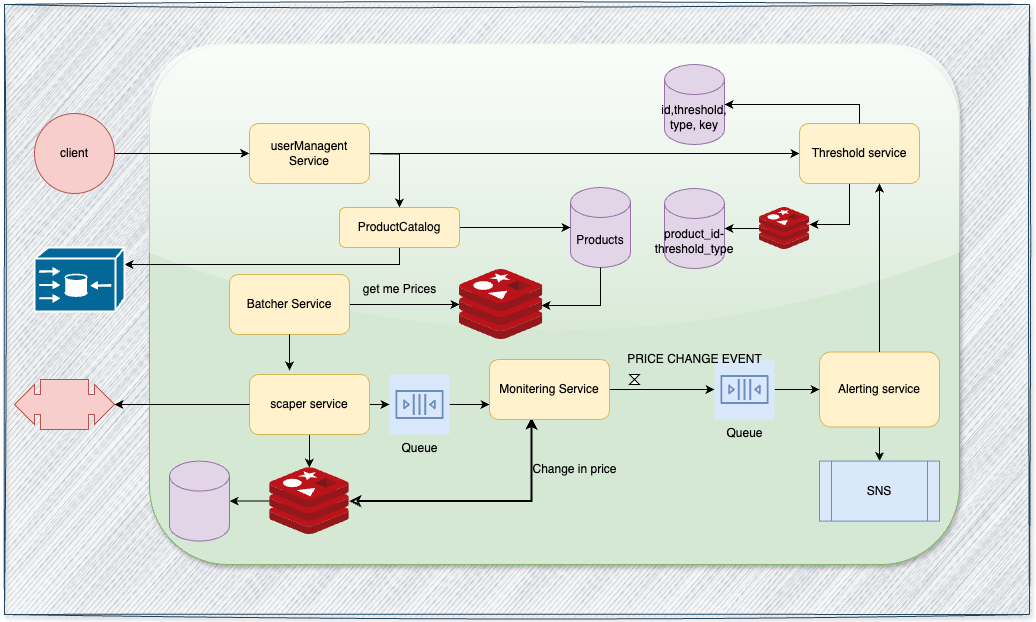

The diagram above was exported from draw.io. Its source (the exported page's mxGraphModel, read from the mxfile embedded in the PNG):
<mxGraphModel dx="1804" dy="605" grid="1" gridSize="10" guides="1" tooltips="1" connect="1" arrows="1" fold="1" page="1" pageScale="1" pageWidth="850" pageHeight="1100" background="none" math="0" shadow="0">
  <root>
    <mxCell id="0" />
    <mxCell id="1" parent="0" />
    <mxCell id="4_Jqe09v0klIxfkkzU7g-52" value="" style="rounded=0;whiteSpace=wrap;html=1;fillColor=#bac8d3;strokeColor=#23445d;glass=0;sketch=1;curveFitting=1;jiggle=2;shadow=1;" vertex="1" parent="1">
      <mxGeometry x="-155" y="30" width="1025" height="610" as="geometry" />
    </mxCell>
    <mxCell id="4_Jqe09v0klIxfkkzU7g-16" value="" style="rounded=1;whiteSpace=wrap;html=1;fillColor=#d5e8d4;strokeColor=#82b366;glass=1;shadow=1;" vertex="1" parent="1">
      <mxGeometry x="-10" y="70" width="810" height="520" as="geometry" />
    </mxCell>
    <mxCell id="FZ_0kPbUyd-gvMGBNZND-3" style="edgeStyle=orthogonalEdgeStyle;rounded=0;orthogonalLoop=1;jettySize=auto;html=1;entryX=0;entryY=0.5;entryDx=0;entryDy=0;" parent="1" source="FZ_0kPbUyd-gvMGBNZND-2" edge="1">
      <mxGeometry relative="1" as="geometry">
        <mxPoint x="89.75999999999999" y="179" as="targetPoint" />
      </mxGeometry>
    </mxCell>
    <mxCell id="FZ_0kPbUyd-gvMGBNZND-2" value="client" style="ellipse;whiteSpace=wrap;html=1;aspect=fixed;fillColor=#f8cecc;strokeColor=#b85450;" parent="1" vertex="1">
      <mxGeometry x="-125" y="139" width="80" height="80" as="geometry" />
    </mxCell>
    <mxCell id="4_Jqe09v0klIxfkkzU7g-35" style="edgeStyle=orthogonalEdgeStyle;rounded=0;orthogonalLoop=1;jettySize=auto;html=1;" edge="1" parent="1" target="4_Jqe09v0klIxfkkzU7g-33">
      <mxGeometry relative="1" as="geometry">
        <mxPoint x="169.76" y="179" as="sourcePoint" />
      </mxGeometry>
    </mxCell>
    <mxCell id="4_Jqe09v0klIxfkkzU7g-43" style="edgeStyle=orthogonalEdgeStyle;rounded=0;orthogonalLoop=1;jettySize=auto;html=1;entryX=0;entryY=0.5;entryDx=0;entryDy=0;exitX=1;exitY=0.5;exitDx=0;exitDy=0;" edge="1" parent="1" source="4_Jqe09v0klIxfkkzU7g-49" target="FZ_0kPbUyd-gvMGBNZND-67">
      <mxGeometry relative="1" as="geometry">
        <mxPoint x="169.76" y="179" as="sourcePoint" />
      </mxGeometry>
    </mxCell>
    <mxCell id="FZ_0kPbUyd-gvMGBNZND-35" style="edgeStyle=orthogonalEdgeStyle;rounded=0;orthogonalLoop=1;jettySize=auto;html=1;" parent="1" source="FZ_0kPbUyd-gvMGBNZND-7" target="FZ_0kPbUyd-gvMGBNZND-34" edge="1">
      <mxGeometry relative="1" as="geometry" />
    </mxCell>
    <mxCell id="4_Jqe09v0klIxfkkzU7g-26" value="" style="edgeStyle=orthogonalEdgeStyle;rounded=0;orthogonalLoop=1;jettySize=auto;html=1;" edge="1" parent="1" source="FZ_0kPbUyd-gvMGBNZND-7" target="4_Jqe09v0klIxfkkzU7g-21">
      <mxGeometry relative="1" as="geometry" />
    </mxCell>
    <mxCell id="FZ_0kPbUyd-gvMGBNZND-7" value="scaper service" style="rounded=1;whiteSpace=wrap;html=1;fillColor=#fff2cc;strokeColor=#d6b656;" parent="1" vertex="1">
      <mxGeometry x="90" y="400" width="120" height="60" as="geometry" />
    </mxCell>
    <mxCell id="FZ_0kPbUyd-gvMGBNZND-42" style="edgeStyle=orthogonalEdgeStyle;rounded=0;orthogonalLoop=1;jettySize=auto;html=1;" parent="1" source="FZ_0kPbUyd-gvMGBNZND-10" target="FZ_0kPbUyd-gvMGBNZND-39" edge="1">
      <mxGeometry relative="1" as="geometry" />
    </mxCell>
    <mxCell id="FZ_0kPbUyd-gvMGBNZND-11" value="Products" style="shape=cylinder3;whiteSpace=wrap;html=1;boundedLbl=1;backgroundOutline=1;size=15;fillColor=#e1d5e7;strokeColor=#9673a6;" parent="1" vertex="1">
      <mxGeometry x="411" y="213" width="60" height="80" as="geometry" />
    </mxCell>
    <mxCell id="FZ_0kPbUyd-gvMGBNZND-18" value="get me Prices" style="text;html=1;align=center;verticalAlign=middle;resizable=0;points=[];autosize=1;strokeColor=none;fillColor=none;" parent="1" vertex="1">
      <mxGeometry x="190" y="300" width="100" height="30" as="geometry" />
    </mxCell>
    <mxCell id="4_Jqe09v0klIxfkkzU7g-53" value="" style="edgeStyle=orthogonalEdgeStyle;rounded=0;orthogonalLoop=1;jettySize=auto;html=1;" edge="1" parent="1" source="FZ_0kPbUyd-gvMGBNZND-28" target="FZ_0kPbUyd-gvMGBNZND-29">
      <mxGeometry relative="1" as="geometry" />
    </mxCell>
    <mxCell id="FZ_0kPbUyd-gvMGBNZND-28" value="Alerting service" style="rounded=1;whiteSpace=wrap;html=1;fillColor=#fff2cc;strokeColor=#d6b656;" parent="1" vertex="1">
      <mxGeometry x="660" y="377.5" width="120" height="75" as="geometry" />
    </mxCell>
    <mxCell id="FZ_0kPbUyd-gvMGBNZND-29" value="SNS" style="shape=process;whiteSpace=wrap;html=1;backgroundOutline=1;fillColor=#dae8fc;strokeColor=#6c8ebf;" parent="1" vertex="1">
      <mxGeometry x="660" y="486.6" width="120" height="60" as="geometry" />
    </mxCell>
    <mxCell id="FZ_0kPbUyd-gvMGBNZND-33" value="Change in price" style="text;html=1;align=center;verticalAlign=middle;resizable=0;points=[];autosize=1;strokeColor=none;fillColor=none;" parent="1" vertex="1">
      <mxGeometry x="360" y="480" width="110" height="30" as="geometry" />
    </mxCell>
    <mxCell id="FZ_0kPbUyd-gvMGBNZND-36" style="edgeStyle=orthogonalEdgeStyle;rounded=0;orthogonalLoop=1;jettySize=auto;html=1;entryX=0;entryY=0.75;entryDx=0;entryDy=0;" parent="1" source="FZ_0kPbUyd-gvMGBNZND-34" target="FZ_0kPbUyd-gvMGBNZND-10" edge="1">
      <mxGeometry relative="1" as="geometry" />
    </mxCell>
    <mxCell id="FZ_0kPbUyd-gvMGBNZND-34" value="Queue" style="sketch=0;outlineConnect=0;strokeColor=#6c8ebf;fillColor=#dae8fc;dashed=0;verticalLabelPosition=bottom;verticalAlign=top;align=center;html=1;fontSize=12;fontStyle=0;aspect=fixed;shape=mxgraph.aws4.resourceIcon;resIcon=mxgraph.aws4.queue;" parent="1" vertex="1">
      <mxGeometry x="230" y="400" width="60" height="60" as="geometry" />
    </mxCell>
    <mxCell id="FZ_0kPbUyd-gvMGBNZND-38" value="" style="shape=collate;html=1;" parent="1" vertex="1">
      <mxGeometry x="470" y="400" width="10" height="10" as="geometry" />
    </mxCell>
    <mxCell id="FZ_0kPbUyd-gvMGBNZND-41" style="edgeStyle=orthogonalEdgeStyle;rounded=0;orthogonalLoop=1;jettySize=auto;html=1;" parent="1" source="FZ_0kPbUyd-gvMGBNZND-39" target="FZ_0kPbUyd-gvMGBNZND-28" edge="1">
      <mxGeometry relative="1" as="geometry" />
    </mxCell>
    <mxCell id="FZ_0kPbUyd-gvMGBNZND-39" value="Queue" style="sketch=0;outlineConnect=0;strokeColor=#6c8ebf;fillColor=#dae8fc;dashed=0;verticalLabelPosition=bottom;verticalAlign=top;align=center;html=1;fontSize=12;fontStyle=0;aspect=fixed;shape=mxgraph.aws4.resourceIcon;resIcon=mxgraph.aws4.queue;" parent="1" vertex="1">
      <mxGeometry x="555" y="385" width="60" height="60" as="geometry" />
    </mxCell>
    <mxCell id="FZ_0kPbUyd-gvMGBNZND-43" value="PRICE CHANGE EVENT" style="text;html=1;align=center;verticalAlign=middle;resizable=0;points=[];autosize=1;strokeColor=none;fillColor=none;" parent="1" vertex="1">
      <mxGeometry x="455" y="370" width="160" height="30" as="geometry" />
    </mxCell>
    <mxCell id="4_Jqe09v0klIxfkkzU7g-51" style="edgeStyle=orthogonalEdgeStyle;rounded=0;orthogonalLoop=1;jettySize=auto;html=1;" edge="1" parent="1" source="FZ_0kPbUyd-gvMGBNZND-94" target="4_Jqe09v0klIxfkkzU7g-32">
      <mxGeometry relative="1" as="geometry" />
    </mxCell>
    <mxCell id="FZ_0kPbUyd-gvMGBNZND-94" value="Batcher Service" style="rounded=1;whiteSpace=wrap;html=1;fillColor=#fff2cc;strokeColor=#d6b656;" parent="1" vertex="1">
      <mxGeometry x="70" y="300" width="120" height="60" as="geometry" />
    </mxCell>
    <mxCell id="4_Jqe09v0klIxfkkzU7g-4" style="edgeStyle=orthogonalEdgeStyle;rounded=0;orthogonalLoop=1;jettySize=auto;html=1;entryX=0.333;entryY=-0.067;entryDx=0;entryDy=0;entryPerimeter=0;" edge="1" parent="1" source="FZ_0kPbUyd-gvMGBNZND-94" target="FZ_0kPbUyd-gvMGBNZND-7">
      <mxGeometry relative="1" as="geometry" />
    </mxCell>
    <mxCell id="4_Jqe09v0klIxfkkzU7g-6" value="product_id-threshold_type" style="shape=cylinder3;whiteSpace=wrap;html=1;boundedLbl=1;backgroundOutline=1;size=15;fillColor=#e1d5e7;strokeColor=#9673a6;" vertex="1" parent="1">
      <mxGeometry x="505" y="214" width="60" height="80" as="geometry" />
    </mxCell>
    <mxCell id="4_Jqe09v0klIxfkkzU7g-47" style="edgeStyle=orthogonalEdgeStyle;rounded=0;orthogonalLoop=1;jettySize=auto;html=1;" edge="1" parent="1" source="FZ_0kPbUyd-gvMGBNZND-67" target="4_Jqe09v0klIxfkkzU7g-45">
      <mxGeometry relative="1" as="geometry">
        <Array as="points">
          <mxPoint x="690" y="250" />
        </Array>
      </mxGeometry>
    </mxCell>
    <mxCell id="FZ_0kPbUyd-gvMGBNZND-67" value="Threshold service" style="rounded=1;whiteSpace=wrap;html=1;fillColor=#fff2cc;strokeColor=#d6b656;" parent="1" vertex="1">
      <mxGeometry x="640" y="149" width="120" height="60" as="geometry" />
    </mxCell>
    <mxCell id="4_Jqe09v0klIxfkkzU7g-12" value="" style="html=1;shadow=0;dashed=0;align=center;verticalAlign=middle;shape=mxgraph.arrows2.calloutDoubleArrow;dy=10;dx=20;notch=24;arrowHead=10;fillColor=#f8cecc;strokeColor=#b85450;" vertex="1" parent="1">
      <mxGeometry x="-145" y="405" width="100" height="50" as="geometry" />
    </mxCell>
    <mxCell id="4_Jqe09v0klIxfkkzU7g-13" style="edgeStyle=orthogonalEdgeStyle;rounded=0;orthogonalLoop=1;jettySize=auto;html=1;entryX=1;entryY=0.5;entryDx=0;entryDy=0;entryPerimeter=0;" edge="1" parent="1" source="FZ_0kPbUyd-gvMGBNZND-7" target="4_Jqe09v0klIxfkkzU7g-12">
      <mxGeometry relative="1" as="geometry" />
    </mxCell>
    <mxCell id="4_Jqe09v0klIxfkkzU7g-36" value="" style="edgeStyle=orthogonalEdgeStyle;rounded=0;orthogonalLoop=1;jettySize=auto;html=1;" edge="1" parent="1" source="4_Jqe09v0klIxfkkzU7g-21" target="4_Jqe09v0klIxfkkzU7g-23">
      <mxGeometry relative="1" as="geometry" />
    </mxCell>
    <mxCell id="4_Jqe09v0klIxfkkzU7g-21" value="" style="image;sketch=0;aspect=fixed;html=1;points=[];align=center;fontSize=12;image=img/lib/mscae/Cache_Redis_Product.svg;" vertex="1" parent="1">
      <mxGeometry x="110.24" y="493.20000000000005" width="79.52" height="66.8" as="geometry" />
    </mxCell>
    <mxCell id="4_Jqe09v0klIxfkkzU7g-23" value="" style="shape=cylinder3;whiteSpace=wrap;html=1;boundedLbl=1;backgroundOutline=1;size=15;fillColor=#e1d5e7;strokeColor=#9673a6;" vertex="1" parent="1">
      <mxGeometry x="10" y="486.6" width="60" height="80" as="geometry" />
    </mxCell>
    <mxCell id="4_Jqe09v0klIxfkkzU7g-27" style="edgeStyle=orthogonalEdgeStyle;rounded=0;orthogonalLoop=1;jettySize=auto;html=1;entryX=0.35;entryY=0.967;entryDx=0;entryDy=0;entryPerimeter=0;strokeWidth=2;startArrow=classic;startFill=0;" edge="1" parent="1" source="4_Jqe09v0klIxfkkzU7g-21" target="FZ_0kPbUyd-gvMGBNZND-10">
      <mxGeometry relative="1" as="geometry" />
    </mxCell>
    <mxCell id="FZ_0kPbUyd-gvMGBNZND-10" value="Monitering Service" style="rounded=1;whiteSpace=wrap;html=1;fillColor=#fff2cc;strokeColor=#d6b656;" parent="1" vertex="1">
      <mxGeometry x="330" y="385" width="120" height="60" as="geometry" />
    </mxCell>
    <mxCell id="4_Jqe09v0klIxfkkzU7g-38" style="edgeStyle=orthogonalEdgeStyle;rounded=0;orthogonalLoop=1;jettySize=auto;html=1;" edge="1" parent="1" source="4_Jqe09v0klIxfkkzU7g-33" target="4_Jqe09v0klIxfkkzU7g-37">
      <mxGeometry relative="1" as="geometry">
        <Array as="points">
          <mxPoint x="50" y="290" />
          <mxPoint x="50" y="290" />
        </Array>
      </mxGeometry>
    </mxCell>
    <mxCell id="4_Jqe09v0klIxfkkzU7g-42" value="" style="edgeStyle=orthogonalEdgeStyle;rounded=0;orthogonalLoop=1;jettySize=auto;html=1;" edge="1" parent="1" source="4_Jqe09v0klIxfkkzU7g-33" target="FZ_0kPbUyd-gvMGBNZND-11">
      <mxGeometry relative="1" as="geometry" />
    </mxCell>
    <mxCell id="4_Jqe09v0klIxfkkzU7g-33" value="ProductCatalog" style="rounded=1;whiteSpace=wrap;html=1;fillColor=#fff2cc;strokeColor=#d6b656;" vertex="1" parent="1">
      <mxGeometry x="179.99999999999997" y="233" width="120" height="40" as="geometry" />
    </mxCell>
    <mxCell id="4_Jqe09v0klIxfkkzU7g-37" value="" style="shape=mxgraph.cisco.directors.content_engine_(cache_director);html=1;pointerEvents=1;dashed=0;fillColor=#036897;strokeColor=#ffffff;strokeWidth=2;verticalLabelPosition=bottom;verticalAlign=top;align=center;outlineConnect=0;" vertex="1" parent="1">
      <mxGeometry x="-125" y="273" width="90" height="64" as="geometry" />
    </mxCell>
    <mxCell id="4_Jqe09v0klIxfkkzU7g-32" value="" style="image;sketch=0;aspect=fixed;html=1;points=[];align=center;fontSize=12;image=img/lib/mscae/Cache_Redis_Product.svg;" vertex="1" parent="1">
      <mxGeometry x="300" y="295" width="83.32" height="70" as="geometry" />
    </mxCell>
    <mxCell id="4_Jqe09v0klIxfkkzU7g-44" style="edgeStyle=orthogonalEdgeStyle;rounded=0;orthogonalLoop=1;jettySize=auto;html=1;entryX=0.984;entryY=0.514;entryDx=0;entryDy=0;entryPerimeter=0;" edge="1" parent="1" source="FZ_0kPbUyd-gvMGBNZND-11" target="4_Jqe09v0klIxfkkzU7g-32">
      <mxGeometry relative="1" as="geometry">
        <Array as="points">
          <mxPoint x="441" y="331" />
        </Array>
      </mxGeometry>
    </mxCell>
    <mxCell id="4_Jqe09v0klIxfkkzU7g-46" value="" style="edgeStyle=orthogonalEdgeStyle;rounded=0;orthogonalLoop=1;jettySize=auto;html=1;" edge="1" parent="1" source="4_Jqe09v0klIxfkkzU7g-45" target="4_Jqe09v0klIxfkkzU7g-6">
      <mxGeometry relative="1" as="geometry" />
    </mxCell>
    <mxCell id="4_Jqe09v0klIxfkkzU7g-45" value="" style="image;sketch=0;aspect=fixed;html=1;points=[];align=center;fontSize=12;image=img/lib/mscae/Cache_Redis_Product.svg;" vertex="1" parent="1">
      <mxGeometry x="600" y="233" width="50" height="42" as="geometry" />
    </mxCell>
    <mxCell id="4_Jqe09v0klIxfkkzU7g-48" style="edgeStyle=orthogonalEdgeStyle;rounded=0;orthogonalLoop=1;jettySize=auto;html=1;entryX=0.667;entryY=1;entryDx=0;entryDy=0;entryPerimeter=0;" edge="1" parent="1" source="FZ_0kPbUyd-gvMGBNZND-28" target="FZ_0kPbUyd-gvMGBNZND-67">
      <mxGeometry relative="1" as="geometry" />
    </mxCell>
    <mxCell id="4_Jqe09v0klIxfkkzU7g-49" value="userManagent Service" style="rounded=1;whiteSpace=wrap;html=1;fillColor=#fff2cc;strokeColor=#d6b656;" vertex="1" parent="1">
      <mxGeometry x="90" y="149" width="120" height="60" as="geometry" />
    </mxCell>
    <mxCell id="4_Jqe09v0klIxfkkzU7g-54" value="id,threshold, type, key" style="shape=cylinder3;whiteSpace=wrap;html=1;boundedLbl=1;backgroundOutline=1;size=15;fillColor=#e1d5e7;strokeColor=#9673a6;" vertex="1" parent="1">
      <mxGeometry x="505" y="90" width="60" height="80" as="geometry" />
    </mxCell>
    <mxCell id="4_Jqe09v0klIxfkkzU7g-55" style="edgeStyle=orthogonalEdgeStyle;rounded=0;orthogonalLoop=1;jettySize=auto;html=1;entryX=1;entryY=0.5;entryDx=0;entryDy=0;entryPerimeter=0;" edge="1" parent="1" source="FZ_0kPbUyd-gvMGBNZND-67" target="4_Jqe09v0klIxfkkzU7g-54">
      <mxGeometry relative="1" as="geometry">
        <Array as="points">
          <mxPoint x="700" y="130" />
        </Array>
      </mxGeometry>
    </mxCell>
  </root>
</mxGraphModel>